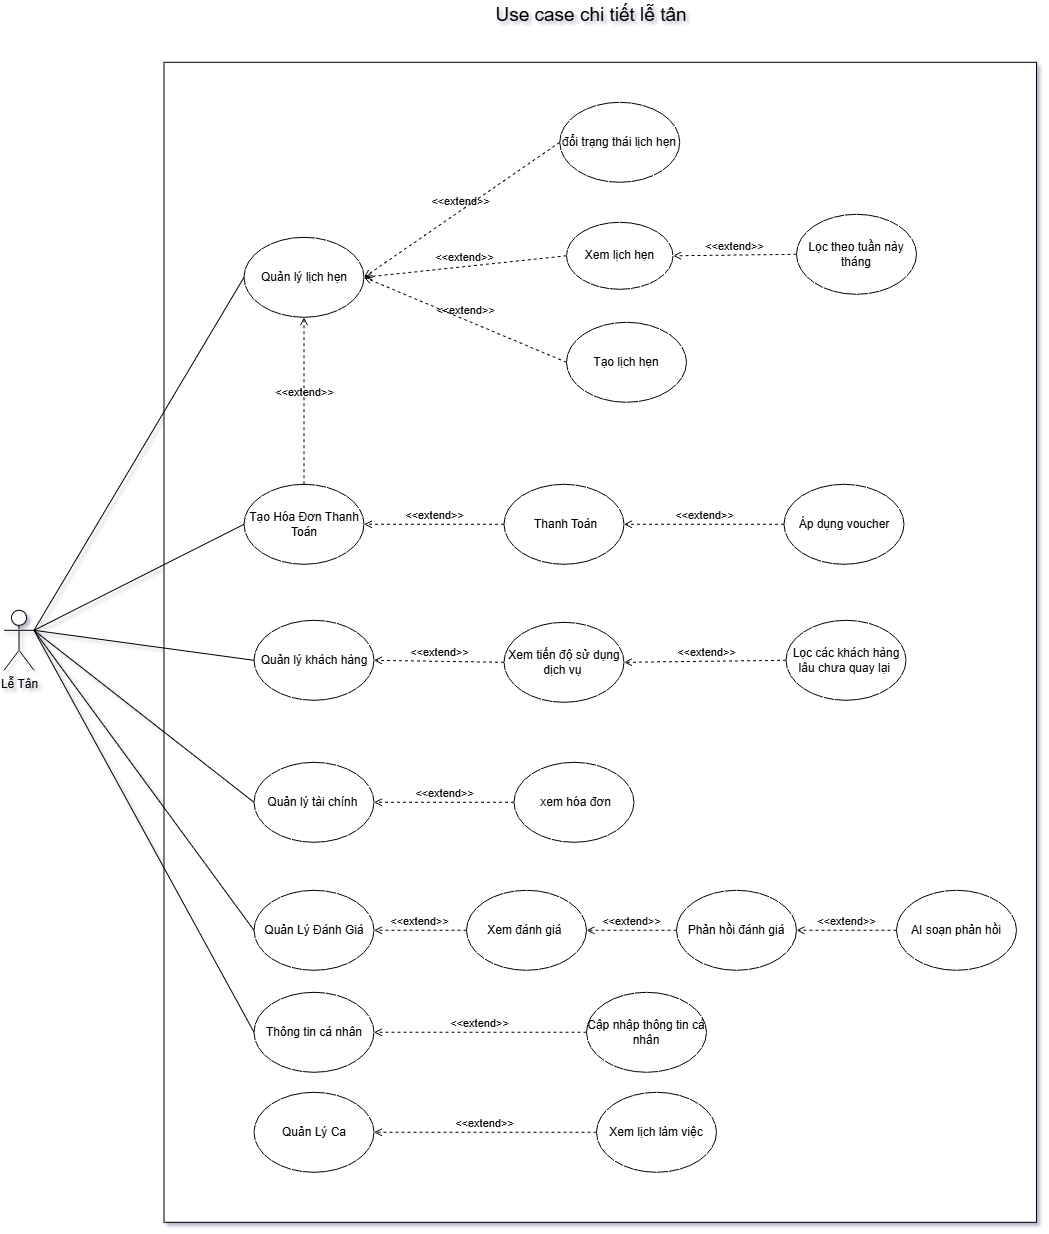

The diagram above was exported from draw.io. Its source (the exported page's mxGraphModel, read from the mxfile embedded in the PNG):
<mxGraphModel dx="4362" dy="3029" grid="1" gridSize="10" guides="1" tooltips="1" connect="1" arrows="1" fold="1" page="1" pageScale="1" pageWidth="827" pageHeight="1169" math="0" shadow="1">
  <root>
    <mxCell id="0" />
    <mxCell id="1" parent="0" />
    <mxCell id="2" parent="1" style="rounded=0;whiteSpace=wrap;html=1;labelBackgroundColor=none;" value="" vertex="1">
      <mxGeometry height="1160" width="872.5" x="1597.5" y="370" as="geometry" />
    </mxCell>
    <mxCell id="3" parent="1" style="text;html=1;whiteSpace=wrap;strokeColor=none;fillColor=none;align=center;verticalAlign=middle;rounded=0;labelBackgroundColor=none;" value="&lt;font style=&quot;font-size: 19px;&quot;&gt;Use case chi tiết lễ tân&lt;/font&gt;" vertex="1">
      <mxGeometry height="30" width="260" x="1895" y="308" as="geometry" />
    </mxCell>
    <mxCell id="4" parent="1" style="shape=umlActor;verticalLabelPosition=bottom;verticalAlign=top;html=1;outlineConnect=0;" value="Lễ Tân" vertex="1">
      <mxGeometry height="60" width="30" x="1437.5" y="918" as="geometry" />
    </mxCell>
    <mxCell id="5" parent="1" style="ellipse;whiteSpace=wrap;html=1;labelBackgroundColor=none;" value="Quản lý lịch hẹn" vertex="1">
      <mxGeometry height="80" width="120" x="1677.5" y="545" as="geometry" />
    </mxCell>
    <mxCell id="6" parent="1" style="ellipse;whiteSpace=wrap;html=1;labelBackgroundColor=none;" value="Xem lịch hẹn" vertex="1">
      <mxGeometry height="67" width="106.5" x="2000" y="530" as="geometry" />
    </mxCell>
    <mxCell id="7" parent="1" style="ellipse;whiteSpace=wrap;html=1;labelBackgroundColor=none;" value="đổi trạng thái lịch hẹn" vertex="1">
      <mxGeometry height="80" width="120" x="1993.25" y="410" as="geometry" />
    </mxCell>
    <mxCell id="8" parent="1" style="ellipse;whiteSpace=wrap;html=1;labelBackgroundColor=none;" value="Quản lý khách hàng" vertex="1">
      <mxGeometry height="80" width="120" x="1687.5" y="928" as="geometry" />
    </mxCell>
    <mxCell id="9" parent="1" style="ellipse;whiteSpace=wrap;html=1;labelBackgroundColor=none;" value="Tạo lịch hẹn" vertex="1">
      <mxGeometry height="80" width="120" x="2000" y="630" as="geometry" />
    </mxCell>
    <mxCell id="10" edge="1" parent="1" source="6" style="html=1;verticalAlign=bottom;labelBackgroundColor=none;endArrow=open;endFill=0;dashed=1;rounded=1;exitX=0;exitY=0.5;exitDx=0;exitDy=0;curved=0;entryX=1;entryY=0.5;entryDx=0;entryDy=0;" target="5" value="&amp;lt;&amp;lt;extend&amp;gt;&amp;gt;">
      <mxGeometry relative="1" width="160" as="geometry">
        <mxPoint x="2062.5" y="976" as="sourcePoint" />
        <mxPoint x="1917.5" y="976" as="targetPoint" />
      </mxGeometry>
    </mxCell>
    <mxCell id="11" edge="1" parent="1" source="9" style="html=1;verticalAlign=bottom;labelBackgroundColor=none;endArrow=open;endFill=0;dashed=1;rounded=1;exitX=0;exitY=0.5;exitDx=0;exitDy=0;curved=0;entryX=1;entryY=0.5;entryDx=0;entryDy=0;" target="5" value="&amp;lt;&amp;lt;extend&amp;gt;&amp;gt;">
      <mxGeometry relative="1" width="160" as="geometry">
        <mxPoint x="2027.5" y="820" as="sourcePoint" />
        <mxPoint x="1847.5" y="910" as="targetPoint" />
      </mxGeometry>
    </mxCell>
    <mxCell id="12" parent="1" style="ellipse;whiteSpace=wrap;html=1;labelBackgroundColor=none;" value="Xem tiến độ sử dụng dịch vụ&amp;nbsp;" vertex="1">
      <mxGeometry height="80" width="120" x="1937.5" y="930" as="geometry" />
    </mxCell>
    <mxCell id="13" parent="1" style="ellipse;whiteSpace=wrap;html=1;labelBackgroundColor=none;" value="Lọc các khách hàng lâu chưa quay lại&amp;nbsp;" vertex="1">
      <mxGeometry height="80" width="120" x="2219.5" y="928" as="geometry" />
    </mxCell>
    <mxCell id="14" edge="1" parent="1" source="13" style="html=1;verticalAlign=bottom;labelBackgroundColor=none;endArrow=open;endFill=0;dashed=1;rounded=1;exitX=0;exitY=0.5;exitDx=0;exitDy=0;curved=0;entryX=1;entryY=0.5;entryDx=0;entryDy=0;" target="12" value="&amp;lt;&amp;lt;extend&amp;gt;&amp;gt;">
      <mxGeometry relative="1" width="160" as="geometry">
        <mxPoint x="2407.5" y="1190" as="sourcePoint" />
        <mxPoint x="2227.5" y="1190" as="targetPoint" />
      </mxGeometry>
    </mxCell>
    <mxCell id="15" edge="1" parent="1" source="12" style="html=1;verticalAlign=bottom;labelBackgroundColor=none;endArrow=open;endFill=0;dashed=1;rounded=1;exitX=0;exitY=0.5;exitDx=0;exitDy=0;curved=0;" target="8" value="&amp;lt;&amp;lt;extend&amp;gt;&amp;gt;">
      <mxGeometry relative="1" width="160" as="geometry">
        <mxPoint x="2047.5" y="1060" as="sourcePoint" />
        <mxPoint x="2115" y="1030" as="targetPoint" />
      </mxGeometry>
    </mxCell>
    <mxCell id="16" parent="1" style="ellipse;whiteSpace=wrap;html=1;labelBackgroundColor=none;" value="Quản lý tài chính&amp;nbsp;" vertex="1">
      <mxGeometry height="80" width="120" x="1687.5" y="1070" as="geometry" />
    </mxCell>
    <mxCell id="17" parent="1" style="ellipse;whiteSpace=wrap;html=1;labelBackgroundColor=none;" value="Quản Lý Đánh Giá" vertex="1">
      <mxGeometry height="80" width="120" x="1687.5" y="1198" as="geometry" />
    </mxCell>
    <mxCell id="18" parent="1" style="ellipse;whiteSpace=wrap;html=1;labelBackgroundColor=none;" value="Phản hồi đánh giá" vertex="1">
      <mxGeometry height="80" width="120" x="2110" y="1198" as="geometry" />
    </mxCell>
    <mxCell id="19" parent="1" style="ellipse;whiteSpace=wrap;html=1;labelBackgroundColor=none;" value="Xem đánh giá&amp;nbsp;" vertex="1">
      <mxGeometry height="80" width="120" x="1900" y="1198" as="geometry" />
    </mxCell>
    <mxCell id="20" edge="1" parent="1" source="19" style="html=1;verticalAlign=bottom;labelBackgroundColor=none;endArrow=open;endFill=0;dashed=1;rounded=1;exitX=0;exitY=0.5;exitDx=0;exitDy=0;curved=0;entryX=1;entryY=0.5;entryDx=0;entryDy=0;" target="17" value="&amp;lt;&amp;lt;extend&amp;gt;&amp;gt;">
      <mxGeometry relative="1" width="160" as="geometry">
        <mxPoint x="2267.5" y="1700" as="sourcePoint" />
        <mxPoint x="2087.5" y="1700" as="targetPoint" />
      </mxGeometry>
    </mxCell>
    <mxCell id="21" edge="1" parent="1" source="18" style="html=1;verticalAlign=bottom;labelBackgroundColor=none;endArrow=open;endFill=0;dashed=1;rounded=1;exitX=0;exitY=0.5;exitDx=0;exitDy=0;curved=0;entryX=1;entryY=0.5;entryDx=0;entryDy=0;" target="19" value="&amp;lt;&amp;lt;extend&amp;gt;&amp;gt;">
      <mxGeometry relative="1" width="160" as="geometry">
        <mxPoint x="2273.5" y="1670" as="sourcePoint" />
        <mxPoint x="2107.5" y="1670" as="targetPoint" />
      </mxGeometry>
    </mxCell>
    <mxCell id="22" edge="1" parent="1" source="4" style="endArrow=none;html=1;rounded=0;exitX=1;exitY=0.3333333333333333;exitDx=0;exitDy=0;exitPerimeter=0;entryX=0;entryY=0.5;entryDx=0;entryDy=0;labelBackgroundColor=none;fontColor=default;" target="5" value="">
      <mxGeometry height="50" relative="1" width="50" as="geometry">
        <mxPoint x="1477.5" y="1574" as="sourcePoint" />
        <mxPoint x="1762.5" y="1240" as="targetPoint" />
      </mxGeometry>
    </mxCell>
    <mxCell id="23" edge="1" parent="1" source="4" style="endArrow=none;html=1;rounded=0;exitX=1;exitY=0.3333333333333333;exitDx=0;exitDy=0;exitPerimeter=0;entryX=0;entryY=0.5;entryDx=0;entryDy=0;labelBackgroundColor=none;fontColor=default;" target="8" value="">
      <mxGeometry height="50" relative="1" width="50" as="geometry">
        <mxPoint x="1527.5" y="1454" as="sourcePoint" />
        <mxPoint x="1812.5" y="1120" as="targetPoint" />
      </mxGeometry>
    </mxCell>
    <mxCell id="24" edge="1" parent="1" source="4" style="endArrow=none;html=1;rounded=0;exitX=1;exitY=0.3333333333333333;exitDx=0;exitDy=0;exitPerimeter=0;entryX=0;entryY=0.5;entryDx=0;entryDy=0;labelBackgroundColor=none;fontColor=default;" target="16" value="">
      <mxGeometry height="50" relative="1" width="50" as="geometry">
        <mxPoint x="1537.5" y="1574" as="sourcePoint" />
        <mxPoint x="1822.5" y="1240" as="targetPoint" />
      </mxGeometry>
    </mxCell>
    <mxCell id="25" edge="1" parent="1" source="4" style="endArrow=none;html=1;rounded=0;exitX=1;exitY=0.3333333333333333;exitDx=0;exitDy=0;exitPerimeter=0;entryX=0;entryY=0.5;entryDx=0;entryDy=0;labelBackgroundColor=none;fontColor=default;" target="17" value="">
      <mxGeometry height="50" relative="1" width="50" as="geometry">
        <mxPoint x="1497.5" y="1984" as="sourcePoint" />
        <mxPoint x="1782.5" y="1650" as="targetPoint" />
      </mxGeometry>
    </mxCell>
    <mxCell id="26" edge="1" parent="1" source="7" style="html=1;verticalAlign=bottom;labelBackgroundColor=none;endArrow=open;endFill=0;dashed=1;rounded=0;exitX=0;exitY=0.5;exitDx=0;exitDy=0;entryX=1;entryY=0.5;entryDx=0;entryDy=0;" target="5" value="&amp;lt;&amp;lt;extend&amp;gt;&amp;gt;">
      <mxGeometry relative="1" width="160" as="geometry">
        <mxPoint x="2107.5" y="670" as="sourcePoint" />
        <mxPoint x="2267.5" y="670" as="targetPoint" />
      </mxGeometry>
    </mxCell>
    <mxCell id="27" parent="1" style="ellipse;whiteSpace=wrap;html=1;labelBackgroundColor=none;" value="&amp;nbsp;Thanh Toán" vertex="1">
      <mxGeometry height="80" width="120" x="1937.5" y="792" as="geometry" />
    </mxCell>
    <mxCell id="28" parent="1" style="ellipse;whiteSpace=wrap;html=1;labelBackgroundColor=none;" value="Tạo Hóa Đơn Thanh Toán" vertex="1">
      <mxGeometry height="80" width="120" x="1677.5" y="792" as="geometry" />
    </mxCell>
    <mxCell id="29" parent="1" style="ellipse;whiteSpace=wrap;html=1;labelBackgroundColor=none;" value="&amp;nbsp;xem hóa đơn" vertex="1">
      <mxGeometry height="80" width="120" x="1947.5" y="1070" as="geometry" />
    </mxCell>
    <mxCell id="30" edge="1" parent="1" source="29" style="html=1;verticalAlign=bottom;labelBackgroundColor=none;endArrow=open;endFill=0;dashed=1;rounded=1;exitX=0;exitY=0.5;exitDx=0;exitDy=0;curved=0;entryX=1;entryY=0.5;entryDx=0;entryDy=0;" target="16" value="&amp;lt;&amp;lt;extend&amp;gt;&amp;gt;">
      <mxGeometry relative="1" width="160" as="geometry">
        <mxPoint x="2117.5" y="1330" as="sourcePoint" />
        <mxPoint x="1927.5" y="1396" as="targetPoint" />
      </mxGeometry>
    </mxCell>
    <mxCell id="31" parent="1" style="ellipse;whiteSpace=wrap;html=1;labelBackgroundColor=none;" value="Lọc theo tuần này tháng" vertex="1">
      <mxGeometry height="80" width="120" x="2230" y="522" as="geometry" />
    </mxCell>
    <mxCell id="32" edge="1" parent="1" source="31" style="html=1;verticalAlign=bottom;labelBackgroundColor=none;endArrow=open;endFill=0;dashed=1;rounded=0;entryX=1;entryY=0.5;entryDx=0;entryDy=0;exitX=0;exitY=0.5;exitDx=0;exitDy=0;" target="6" value="&amp;lt;&amp;lt;extend&amp;gt;&amp;gt;">
      <mxGeometry relative="1" width="160" as="geometry">
        <mxPoint x="2287.5" y="500" as="sourcePoint" />
        <mxPoint x="2177.5" y="500" as="targetPoint" />
      </mxGeometry>
    </mxCell>
    <mxCell id="33" parent="1" style="ellipse;whiteSpace=wrap;html=1;labelBackgroundColor=none;" value="Thông tin cá nhân" vertex="1">
      <mxGeometry height="80" width="120" x="1687.5" y="1300" as="geometry" />
    </mxCell>
    <mxCell id="34" edge="1" parent="1" source="4" style="endArrow=none;html=1;rounded=0;exitX=1;exitY=0.3333333333333333;exitDx=0;exitDy=0;exitPerimeter=0;entryX=0;entryY=0.5;entryDx=0;entryDy=0;labelBackgroundColor=none;fontColor=default;" target="33" value="">
      <mxGeometry height="50" relative="1" width="50" as="geometry">
        <mxPoint x="1497.5" y="1300" as="sourcePoint" />
        <mxPoint x="1727.5" y="1620" as="targetPoint" />
      </mxGeometry>
    </mxCell>
    <mxCell id="35" parent="1" style="ellipse;whiteSpace=wrap;html=1;labelBackgroundColor=none;" value="Cập nhập thông tin cá nhân" vertex="1">
      <mxGeometry height="80" width="120" x="2020" y="1300" as="geometry" />
    </mxCell>
    <mxCell id="36" edge="1" parent="1" source="35" style="html=1;verticalAlign=bottom;labelBackgroundColor=none;endArrow=open;endFill=0;dashed=1;rounded=1;exitX=0;exitY=0.5;exitDx=0;exitDy=0;curved=0;entryX=1;entryY=0.5;entryDx=0;entryDy=0;" target="33" value="&amp;lt;&amp;lt;extend&amp;gt;&amp;gt;">
      <mxGeometry relative="1" width="160" as="geometry">
        <mxPoint x="2117.5" y="1600" as="sourcePoint" />
        <mxPoint x="1937.5" y="1600" as="targetPoint" />
      </mxGeometry>
    </mxCell>
    <mxCell id="37" parent="1" style="ellipse;whiteSpace=wrap;html=1;labelBackgroundColor=none;" value="Áp dụng voucher" vertex="1">
      <mxGeometry height="80" width="120" x="2217.5" y="792" as="geometry" />
    </mxCell>
    <mxCell id="38" edge="1" parent="1" source="37" style="html=1;verticalAlign=bottom;labelBackgroundColor=none;endArrow=open;endFill=0;dashed=1;rounded=1;exitX=0;exitY=0.5;exitDx=0;exitDy=0;curved=0;entryX=1;entryY=0.5;entryDx=0;entryDy=0;" target="27" value="&amp;lt;&amp;lt;extend&amp;gt;&amp;gt;">
      <mxGeometry relative="1" width="160" as="geometry">
        <mxPoint x="2567.5" y="920" as="sourcePoint" />
        <mxPoint x="2397.5" y="920" as="targetPoint" />
      </mxGeometry>
    </mxCell>
    <mxCell id="39" edge="1" parent="1" source="4" style="endArrow=none;html=1;rounded=0;exitX=1;exitY=0.3333333333333333;exitDx=0;exitDy=0;exitPerimeter=0;entryX=0;entryY=0.5;entryDx=0;entryDy=0;labelBackgroundColor=none;fontColor=default;" target="28" value="">
      <mxGeometry height="50" relative="1" width="50" as="geometry">
        <mxPoint x="1667.5" y="1078" as="sourcePoint" />
        <mxPoint x="1877.5" y="830" as="targetPoint" />
      </mxGeometry>
    </mxCell>
    <mxCell id="40" edge="1" parent="1" source="28" style="html=1;verticalAlign=bottom;labelBackgroundColor=none;endArrow=open;endFill=0;dashed=1;rounded=1;exitX=0.5;exitY=0;exitDx=0;exitDy=0;curved=0;entryX=0.5;entryY=1;entryDx=0;entryDy=0;" target="5" value="&amp;lt;&amp;lt;extend&amp;gt;&amp;gt;">
      <mxGeometry relative="1" width="160" as="geometry">
        <mxPoint x="1997.5" y="710" as="sourcePoint" />
        <mxPoint x="1897.5" y="860" as="targetPoint" />
      </mxGeometry>
    </mxCell>
    <mxCell id="41" edge="1" parent="1" source="27" style="html=1;verticalAlign=bottom;labelBackgroundColor=none;endArrow=open;endFill=0;dashed=1;rounded=1;exitX=0;exitY=0.5;exitDx=0;exitDy=0;curved=0;entryX=1;entryY=0.5;entryDx=0;entryDy=0;" target="28" value="&amp;lt;&amp;lt;extend&amp;gt;&amp;gt;">
      <mxGeometry relative="1" width="160" as="geometry">
        <mxPoint x="1977.5" y="810" as="sourcePoint" />
        <mxPoint x="1847.5" y="810" as="targetPoint" />
      </mxGeometry>
    </mxCell>
    <mxCell id="42" parent="1" style="ellipse;whiteSpace=wrap;html=1;labelBackgroundColor=none;" value="AI soạn phản hồi" vertex="1">
      <mxGeometry height="80" width="120" x="2330" y="1198" as="geometry" />
    </mxCell>
    <mxCell id="43" edge="1" parent="1" source="42" style="html=1;verticalAlign=bottom;labelBackgroundColor=none;endArrow=open;endFill=0;dashed=1;rounded=1;exitX=0;exitY=0.5;exitDx=0;exitDy=0;curved=0;entryX=1;entryY=0.5;entryDx=0;entryDy=0;" target="18" value="&amp;lt;&amp;lt;extend&amp;gt;&amp;gt;">
      <mxGeometry relative="1" width="160" as="geometry">
        <mxPoint x="2353" y="1110" as="sourcePoint" />
        <mxPoint x="2260" y="1110" as="targetPoint" />
      </mxGeometry>
    </mxCell>
    <mxCell id="44" parent="1" style="ellipse;whiteSpace=wrap;html=1;labelBackgroundColor=none;" value="Quản Lý Ca" vertex="1">
      <mxGeometry height="80" width="120" x="1687.5" y="1400" as="geometry" />
    </mxCell>
    <mxCell id="45" parent="1" style="ellipse;whiteSpace=wrap;html=1;labelBackgroundColor=none;" value="Xem lịch làm việc" vertex="1">
      <mxGeometry height="80" width="120" x="2030" y="1400" as="geometry" />
    </mxCell>
    <mxCell id="46" edge="1" parent="1" source="45" style="html=1;verticalAlign=bottom;labelBackgroundColor=none;endArrow=open;endFill=0;dashed=1;rounded=1;exitX=0;exitY=0.5;exitDx=0;exitDy=0;curved=0;entryX=1;entryY=0.5;entryDx=0;entryDy=0;" target="44" value="&amp;lt;&amp;lt;extend&amp;gt;&amp;gt;">
      <mxGeometry relative="1" width="160" as="geometry">
        <mxPoint x="2112" y="1440" as="sourcePoint" />
        <mxPoint x="1900" y="1440" as="targetPoint" />
      </mxGeometry>
    </mxCell>
  </root>
</mxGraphModel>